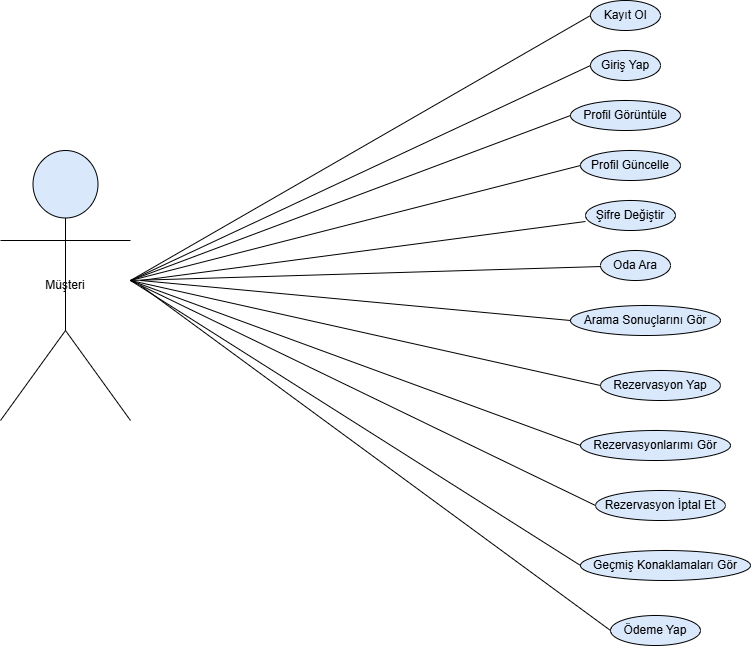

The diagram above was exported from draw.io. Its source (the exported page's mxGraphModel, read from the mxfile embedded in the PNG):
<mxGraphModel dx="1869" dy="1731" grid="0" gridSize="10" guides="1" tooltips="1" connect="1" arrows="1" fold="1" page="1" pageScale="1" pageWidth="827" pageHeight="1169" background="#ffffff" math="0" shadow="0">
  <root>
    <mxCell id="0" />
    <mxCell id="1" parent="0" />
    <UserObject label="%name%" name="Müşteri" shape="umlActor" refs="2,3,4,5,6,7,8,9,10,11,12,13" placeholders="1" id="J4kTRxL5PJQMpDbtRTX4-80">
      <mxCell parent="1" style="shape=umlActor;whiteSpace=wrap;html=1;fillColor=#dae8fc;strokeColor=#000000;" vertex="1">
        <mxGeometry height="270" width="130" x="-660" y="120" as="geometry" />
      </mxCell>
    </UserObject>
    <UserObject label="%name%" name="Giriş Yap" shape="ellipse" refs="" placeholders="1" id="J4kTRxL5PJQMpDbtRTX4-81">
      <mxCell parent="1" style="shape=ellipse;whiteSpace=wrap;html=1;fillColor=#dae8fc;strokeColor=#000000;" vertex="1">
        <mxGeometry height="30" width="70" x="-70" y="20" as="geometry" />
      </mxCell>
    </UserObject>
    <UserObject label="%name%" name="Kayıt Ol" shape="ellipse" refs="" placeholders="1" id="J4kTRxL5PJQMpDbtRTX4-82">
      <mxCell parent="1" style="shape=ellipse;whiteSpace=wrap;html=1;fillColor=#dae8fc;strokeColor=#000000;" vertex="1">
        <mxGeometry height="30" width="70" x="-70" y="-30" as="geometry" />
      </mxCell>
    </UserObject>
    <UserObject label="%name%" name="Profil Görüntüle" shape="ellipse" refs="" placeholders="1" id="J4kTRxL5PJQMpDbtRTX4-83">
      <mxCell parent="1" style="shape=ellipse;whiteSpace=wrap;html=1;fillColor=#dae8fc;strokeColor=#000000;" vertex="1">
        <mxGeometry height="30" width="110" x="-90" y="70" as="geometry" />
      </mxCell>
    </UserObject>
    <UserObject label="%name%" name="Profil Güncelle" shape="ellipse" refs="" placeholders="1" id="J4kTRxL5PJQMpDbtRTX4-84">
      <mxCell parent="1" style="shape=ellipse;whiteSpace=wrap;html=1;fillColor=#dae8fc;strokeColor=#000000;" vertex="1">
        <mxGeometry height="30" width="100" x="-80" y="120" as="geometry" />
      </mxCell>
    </UserObject>
    <UserObject label="%name%" name="Şifre Değiştir" shape="ellipse" refs="" placeholders="1" id="J4kTRxL5PJQMpDbtRTX4-85">
      <mxCell parent="1" style="shape=ellipse;whiteSpace=wrap;html=1;fillColor=#dae8fc;strokeColor=#000000;" vertex="1">
        <mxGeometry height="30" width="90" x="-75" y="170" as="geometry" />
      </mxCell>
    </UserObject>
    <UserObject label="%name%" name="Oda Ara" shape="ellipse" refs="" placeholders="1" id="J4kTRxL5PJQMpDbtRTX4-86">
      <mxCell parent="1" style="shape=ellipse;whiteSpace=wrap;html=1;fillColor=#dae8fc;strokeColor=#000000;" vertex="1">
        <mxGeometry height="30" width="70" x="-60" y="220" as="geometry" />
      </mxCell>
    </UserObject>
    <UserObject label="%name%" name="Arama Sonuçlarını Gör" shape="ellipse" refs="" placeholders="1" id="J4kTRxL5PJQMpDbtRTX4-87">
      <mxCell parent="1" style="shape=ellipse;whiteSpace=wrap;html=1;fillColor=#dae8fc;strokeColor=#000000;" vertex="1">
        <mxGeometry height="30" width="150" x="-90" y="275" as="geometry" />
      </mxCell>
    </UserObject>
    <UserObject label="%name%" name="Rezervasyon Yap" shape="ellipse" refs="" placeholders="1" id="J4kTRxL5PJQMpDbtRTX4-88">
      <mxCell parent="1" style="shape=ellipse;whiteSpace=wrap;html=1;fillColor=#dae8fc;strokeColor=#000000;" vertex="1">
        <mxGeometry height="30" width="120" x="-60" y="340" as="geometry" />
      </mxCell>
    </UserObject>
    <UserObject label="%name%" name="Rezervasyonlarımı Gör" shape="ellipse" refs="" placeholders="1" id="J4kTRxL5PJQMpDbtRTX4-89">
      <mxCell parent="1" style="shape=ellipse;whiteSpace=wrap;html=1;fillColor=#dae8fc;strokeColor=#000000;" vertex="1">
        <mxGeometry height="30" width="150" x="-80" y="400" as="geometry" />
      </mxCell>
    </UserObject>
    <UserObject label="%name%" name="Rezervasyon İptal Et" shape="ellipse" refs="" placeholders="1" id="J4kTRxL5PJQMpDbtRTX4-90">
      <mxCell parent="1" style="shape=ellipse;whiteSpace=wrap;html=1;fillColor=#dae8fc;strokeColor=#000000;" vertex="1">
        <mxGeometry height="30" width="130" x="-65" y="460" as="geometry" />
      </mxCell>
    </UserObject>
    <UserObject label="%name%" name="Geçmiş Konaklamaları Gör" shape="ellipse" refs="" placeholders="1" id="J4kTRxL5PJQMpDbtRTX4-91">
      <mxCell parent="1" style="shape=ellipse;whiteSpace=wrap;html=1;fillColor=#dae8fc;strokeColor=#000000;" vertex="1">
        <mxGeometry height="30" width="170" x="-80" y="520" as="geometry" />
      </mxCell>
    </UserObject>
    <UserObject label="%name%" name="Ödeme Yap" shape="ellipse" refs="" placeholders="1" id="J4kTRxL5PJQMpDbtRTX4-92">
      <mxCell parent="1" style="shape=ellipse;whiteSpace=wrap;html=1;fillColor=#dae8fc;strokeColor=#000000;" vertex="1">
        <mxGeometry height="30" width="90" x="-50" y="585" as="geometry" />
      </mxCell>
    </UserObject>
    <mxCell id="J4kTRxL5PJQMpDbtRTX4-93" edge="1" parent="1" style="endArrow=none;html=1;rounded=0;entryX=0;entryY=0.5;entryDx=0;entryDy=0;" target="J4kTRxL5PJQMpDbtRTX4-81" value="">
      <mxGeometry relative="1" as="geometry">
        <mxPoint x="-530" y="250" as="sourcePoint" />
      </mxGeometry>
    </mxCell>
    <mxCell id="J4kTRxL5PJQMpDbtRTX4-94" edge="1" parent="1" style="endArrow=none;html=1;rounded=0;entryX=0;entryY=0.5;entryDx=0;entryDy=0;strokeColor=default;" target="J4kTRxL5PJQMpDbtRTX4-82" value="">
      <mxGeometry relative="1" as="geometry">
        <mxPoint x="-530" y="250" as="sourcePoint" />
      </mxGeometry>
    </mxCell>
    <mxCell id="J4kTRxL5PJQMpDbtRTX4-95" edge="1" parent="1" style="endArrow=none;html=1;rounded=0;entryX=0;entryY=0.5;entryDx=0;entryDy=0;" target="J4kTRxL5PJQMpDbtRTX4-83" value="">
      <mxGeometry relative="1" as="geometry">
        <mxPoint x="-530" y="250" as="sourcePoint" />
      </mxGeometry>
    </mxCell>
    <mxCell id="J4kTRxL5PJQMpDbtRTX4-96" edge="1" parent="1" style="endArrow=none;html=1;rounded=0;entryX=0;entryY=0.5;entryDx=0;entryDy=0;" target="J4kTRxL5PJQMpDbtRTX4-84" value="">
      <mxGeometry relative="1" as="geometry">
        <mxPoint x="-530" y="250" as="sourcePoint" />
      </mxGeometry>
    </mxCell>
    <mxCell id="J4kTRxL5PJQMpDbtRTX4-97" edge="1" parent="1" style="endArrow=none;html=1;rounded=0;" value="">
      <mxGeometry relative="1" as="geometry">
        <mxPoint x="-520" y="250" as="sourcePoint" />
        <mxPoint x="-75" y="191" as="targetPoint" />
      </mxGeometry>
    </mxCell>
    <mxCell id="J4kTRxL5PJQMpDbtRTX4-98" edge="1" parent="1" style="endArrow=none;html=1;rounded=0;" target="J4kTRxL5PJQMpDbtRTX4-86" value="">
      <mxGeometry relative="1" as="geometry">
        <mxPoint x="-530" y="250" as="sourcePoint" />
      </mxGeometry>
    </mxCell>
    <mxCell id="J4kTRxL5PJQMpDbtRTX4-99" edge="1" parent="1" style="endArrow=none;html=1;rounded=0;entryX=0;entryY=0.5;entryDx=0;entryDy=0;entryPerimeter=0;" target="J4kTRxL5PJQMpDbtRTX4-87" value="">
      <mxGeometry relative="1" as="geometry">
        <mxPoint x="-520" y="250" as="sourcePoint" />
      </mxGeometry>
    </mxCell>
    <mxCell id="J4kTRxL5PJQMpDbtRTX4-100" edge="1" parent="1" style="endArrow=none;html=1;rounded=0;entryX=0;entryY=0.5;entryDx=0;entryDy=0;" target="J4kTRxL5PJQMpDbtRTX4-88" value="">
      <mxGeometry relative="1" as="geometry">
        <mxPoint x="-530" y="250" as="sourcePoint" />
      </mxGeometry>
    </mxCell>
    <mxCell id="J4kTRxL5PJQMpDbtRTX4-101" edge="1" parent="1" style="endArrow=none;html=1;rounded=0;entryX=0;entryY=0.5;entryDx=0;entryDy=0;" target="J4kTRxL5PJQMpDbtRTX4-89" value="">
      <mxGeometry relative="1" as="geometry">
        <mxPoint x="-530" y="250" as="sourcePoint" />
      </mxGeometry>
    </mxCell>
    <mxCell id="J4kTRxL5PJQMpDbtRTX4-102" edge="1" parent="1" style="endArrow=none;html=1;rounded=0;entryX=0;entryY=0.5;entryDx=0;entryDy=0;" target="J4kTRxL5PJQMpDbtRTX4-90" value="">
      <mxGeometry relative="1" as="geometry">
        <mxPoint x="-530" y="250" as="sourcePoint" />
      </mxGeometry>
    </mxCell>
    <mxCell id="J4kTRxL5PJQMpDbtRTX4-103" edge="1" parent="1" style="endArrow=none;html=1;rounded=0;entryX=0;entryY=0.5;entryDx=0;entryDy=0;" target="J4kTRxL5PJQMpDbtRTX4-91" value="">
      <mxGeometry relative="1" as="geometry">
        <mxPoint x="-530" y="250" as="sourcePoint" />
      </mxGeometry>
    </mxCell>
    <mxCell id="J4kTRxL5PJQMpDbtRTX4-104" edge="1" parent="1" style="endArrow=none;html=1;rounded=0;entryX=0;entryY=0.5;entryDx=0;entryDy=0;" target="J4kTRxL5PJQMpDbtRTX4-92" value="">
      <mxGeometry relative="1" as="geometry">
        <mxPoint x="-520" y="255" as="sourcePoint" />
      </mxGeometry>
    </mxCell>
  </root>
</mxGraphModel>